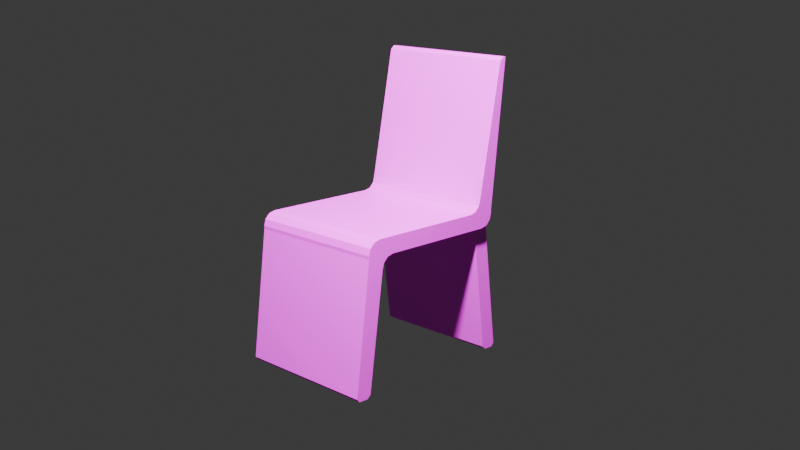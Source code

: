 # Source: chair.blend  (saved by Blender 5.2.44; exported with 4.5.12 LTS)
import bpy
from mathutils import Matrix  # noqa: F401  (used for matrix-valued properties, if any)

bpy.ops.wm.read_factory_settings(use_empty=True)
scene = bpy.context.scene
scene.name = 'Scene'

# ---- collections
col_collection = bpy.data.collections.new('Collection'); scene.collection.children.link(col_collection)

# ---- images (referenced by path relative to the original .blend; pixels are not part of the script)
import os
ASSET_DIR = os.environ.get("B2B_ASSET_DIR", "")  # directory of the original .blend (textures are referenced by path, not embedded)
HERE = os.path.dirname(os.path.abspath(__file__))  # packed textures are extracted next to this script under _unpacked/

def load_image(name, relpath, width, height, colorspace="sRGB"):
    """Load a texture the original file referenced (path relative to the .blend, or extracted next to this script)."""
    p = next((c for c in (os.path.join(HERE, relpath), os.path.join(ASSET_DIR, relpath)) if relpath and os.path.exists(c)), "")
    if p:
        img = bpy.data.images.load(p, check_existing=True)
        img.name = name
    else:  # same state as the original file: an image datablock whose file is absent (Cycles renders it pink)
        img = bpy.data.images.new(name, width, height)
        img.source = "FILE"
        img.filepath = "//" + (relpath or name)
    img.colorspace_settings.name = colorspace
    return img
img_screenshot_2026_07_30_154243_png = load_image('Screenshot 2026-07-30 154243.png', 'Screenshot 2026-07-30 154243.png', 1024, 1024, 'sRGB')

# ---- materials (node trees are filled in below, after node groups)
mat_material = bpy.data.materials.new('Material')
mat_material.alpha_threshold = 0.0
mat_material.use_backface_culling_lightprobe_volume = False
mat_material.roughness = 0.5
mat_material.line_color = (0.0, 0.0, 0.0, 1.0)

# ---- material node trees
mat_material.use_nodes = True; mat_material.node_tree.nodes.clear()
_N = mat_material.node_tree.nodes; _L = mat_material.node_tree.links
n0 = _N.new('ShaderNodeOutputMaterial'); n0.name = 'Material Output'; n0.location = (200, 100)
n1 = _N.new('ShaderNodeBsdfPrincipled'); n1.name = 'Principled BSDF'; n1.location = (-200, 100)
n1.inputs[10].default_value = 0.005
n2 = _N.new('ShaderNodeAttribute'); n2.name = 'Attribute'; n2.location = (-390, 75)
n3 = _N.new('ShaderNodeTexImage'); n3.name = 'Image Texture'; n3.location = (-390, 100)
n3.image = img_screenshot_2026_07_30_154243_png
_L.new(n1.outputs[0], n0.inputs[0])
_L.new(n3.outputs[0], n1.inputs[0])
n0.is_active_output = True

# ---- world
world_world = bpy.data.worlds.new('World'); scene.world = world_world
world_world.use_nodes = True; world_world.node_tree.nodes.clear()
_N = world_world.node_tree.nodes; _L = world_world.node_tree.links
n0 = _N.new('ShaderNodeOutputWorld'); n0.name = 'World Output'; n0.location = (200, 100)
n1 = _N.new('ShaderNodeBackground'); n1.name = 'Background'; n1.location = (-200, 100)
n1.inputs[0].default_value = (0.05088, 0.05088, 0.05088, 1.0)
_L.new(n1.outputs[0], n0.inputs[0])
n0.is_active_output = True
world_world.color = (0.05088, 0.05088, 0.05088)
world_world.sun_shadow_jitter_overblur = 0.0

# ---- cameras
cam_camera_001 = bpy.data.cameras.new('Camera.001')

# ---- lights
light_light = bpy.data.lights.new('Light', 'POINT')
light_light.energy = 1000.0
light_light.shadow_soft_size = 0.1

# ---- meshes
me_cube = bpy.data.meshes.new('Cube')
me_cube.from_pydata([(0.205, 0.175, 0.4), (0.205, -0.225, 0.45), (-0.205, 0.175, 0.4), (-0.205, -0.225, 0.45), (0.205, 0.225, 0.45), (-0.205, 0.225, 0.45), (-0.205, 0.275, 0.9), (0.205, 0.275, 0.9), (-0.205, -0.275, 0.4), (0.205, -0.275, 0.4), (0.225, 0.175, 0.4), (0.225, -0.225, 0.45), (0.225, 0.225, 0.45), (0.225, 0.275, 0.9), (0.225, -0.275, 0.4), (-0.225, 0.175, 0.4), (-0.225, -0.225, 0.45), (-0.225, 0.225, 0.45), (-0.225, 0.275, 0.9), (-0.225, -0.275, 0.4), (0.205, -0.185, 0.4), (0.205, -0.225, 0.36), (0.205, -0.205, 0.3946), (0.205, -0.2196, 0.38), (-0.205, -0.225, 0.36), (-0.205, -0.185, 0.4), (-0.205, -0.2196, 0.38), (-0.205, -0.205, 0.3946), (-0.205, -0.235, 0.45), (-0.205, -0.275, 0.41), (-0.205, -0.255, 0.4446), (-0.205, -0.2696, 0.43), (0.205, -0.235, 0.45), (0.205, -0.275, 0.41), (0.205, -0.255, 0.4446), (0.205, -0.2696, 0.43), (0.225, -0.225, 0.36), (0.225, -0.185, 0.4), (0.225, -0.225, 0.44), (0.225, -0.265, 0.4), (0.225, -0.2196, 0.38), (0.225, -0.205, 0.3946), (0.225, -0.235, 0.45), (0.225, -0.275, 0.41), (0.225, -0.255, 0.4446), (0.225, -0.2696, 0.43), (-0.225, -0.185, 0.4), (-0.225, -0.225, 0.36), (-0.225, -0.265, 0.4), (-0.225, -0.225, 0.44), (-0.225, -0.205, 0.3946), (-0.225, -0.2196, 0.38), (-0.225, -0.275, 0.41), (-0.225, -0.235, 0.45), (-0.225, -0.2696, 0.43), (-0.225, -0.255, 0.4446), (0.205, 0.135, 0.45), (0.205, 0.175, 0.49), (0.205, 0.155, 0.4554), (0.205, 0.1696, 0.47), (-0.205, 0.175, 0.49), (-0.205, 0.135, 0.45), (-0.205, 0.1696, 0.47), (-0.205, 0.155, 0.4554), (0.225, 0.175, 0.49), (0.225, 0.135, 0.45), (0.225, 0.175, 0.41), (0.225, 0.215, 0.45), (0.225, 0.1696, 0.47), (0.225, 0.155, 0.4554), (-0.225, 0.135, 0.45), (-0.225, 0.175, 0.49), (-0.225, 0.215, 0.45), (-0.225, 0.175, 0.41), (-0.225, 0.155, 0.4554), (-0.225, 0.1696, 0.47), (-0.205, 0.265, 0.9), (-0.205, 0.2531, 0.8902), (0.205, 0.265, 0.9), (0.205, 0.2531, 0.8902), (0.225, 0.265, 0.9), (0.225, 0.2531, 0.8902), (-0.225, 0.2531, 0.8902), (-0.225, 0.265, 0.9), (0.205, 0.2238, 0.009923), (0.205, 0.235, 0.0), (-0.205, 0.235, 0.0), (-0.205, 0.2238, 0.009923), (0.205, 0.265, 0.0), (0.205, 0.2738, 0.009923), (-0.205, 0.2738, 0.009923), (-0.205, 0.265, 0.0), (-0.205, -0.2736, 0.009905), (-0.205, -0.285, 0.0), (0.205, -0.2736, 0.009905), (0.205, -0.285, 0.0), (-0.205, -0.315, 0.0), (-0.205, -0.3238, 0.009923), (0.205, -0.315, 0.0), (0.205, -0.3238, 0.009923), (0.225, -0.285, 0.0), (0.225, -0.2736, 0.009905), (0.225, -0.3238, 0.009923), (0.225, -0.315, 0.0), (-0.225, -0.2736, 0.009905), (-0.225, -0.285, 0.0), (-0.225, -0.315, 0.0), (-0.225, -0.3238, 0.009923), (0.205, 0.225, 0.44), (0.205, 0.185, 0.4), (0.205, 0.23, 0.3603), (0.2054, 0.225, 0.4), (0.205, 0.2196, 0.42), (0.205, 0.205, 0.4054), (-0.205, 0.185, 0.4), (-0.205, 0.225, 0.44), (-0.2054, 0.225, 0.4), (-0.205, 0.23, 0.3603), (-0.205, 0.205, 0.4054), (-0.205, 0.2196, 0.42), (0.225, 0.185, 0.4), (0.225, 0.225, 0.44), (0.225, 0.205, 0.4054), (0.225, 0.2196, 0.42), (-0.225, 0.225, 0.44), (-0.225, 0.185, 0.4), (-0.225, 0.2196, 0.42), (-0.225, 0.205, 0.4054)], [], [(4, 5, 6, 7), (4, 7, 13, 12), (6, 5, 17, 18), (36, 40, 41, 37, 38, 39), (46, 50, 51, 47, 48, 49), (33, 43, 45, 35), (35, 45, 44, 34), (34, 44, 42, 32), (25, 20, 22, 27), (27, 22, 23, 26), (26, 23, 21, 24), (32, 28, 30, 34), (34, 30, 31, 35), (35, 31, 29, 33), (36, 21, 23, 40), (40, 23, 22, 41), (41, 22, 20, 37), (28, 53, 55, 30), (30, 55, 54, 31), (31, 54, 52, 29), (46, 25, 27, 50), (50, 27, 26, 51), (51, 26, 24, 47), (2, 0, 20, 25), (20, 0, 10, 37), (2, 25, 46, 15), (9, 33, 29, 8), (1, 3, 28, 32), (28, 3, 16, 53), (8, 29, 52, 19), (33, 9, 14, 43), (1, 32, 42, 11), (39, 38, 11, 42, 44, 45, 43, 14), (16, 49, 48, 19, 52, 54, 55, 53), (64, 68, 69, 65, 66, 67), (70, 74, 75, 71, 72, 73), (61, 56, 58, 63), (63, 58, 59, 62), (62, 59, 57, 60), (56, 65, 69, 58), (58, 69, 68, 59), (59, 68, 64, 57), (60, 71, 75, 62), (62, 75, 74, 63), (63, 74, 70, 61), (56, 1, 11, 65), (56, 61, 3, 1), (3, 61, 70, 16), (10, 66, 65, 11, 38, 37), (46, 49, 16, 70, 73, 15), (80, 78, 79, 81), (77, 79, 78, 76), (82, 77, 76, 83), (60, 57, 79, 77), (76, 78, 7, 6), (76, 6, 18, 83), (60, 77, 82, 71), (79, 57, 64, 81), (7, 78, 80, 13), (64, 67, 12, 13, 80, 81), (17, 72, 71, 82, 83, 18), (104, 92, 93, 105), (84, 87, 86, 85), (88, 91, 90, 89), (97, 107, 106, 96), (92, 94, 95, 93), (96, 98, 99, 97), (94, 101, 100, 95), (102, 99, 98, 103), (0, 2, 87, 84), (85, 86, 91, 88), (24, 92, 104, 47), (93, 95, 98, 96), (93, 96, 106, 105), (24, 21, 94, 92), (98, 95, 100, 103), (94, 21, 36, 101), (97, 8, 19, 107), (9, 8, 97, 99), (9, 99, 102, 14), (36, 39, 14, 102, 103, 100, 101), (19, 48, 47, 104, 105, 106, 107), (108, 112, 113, 109, 110, 111), (114, 118, 119, 115, 116, 117), (124, 115, 119, 126), (126, 119, 118, 127), (127, 118, 114, 125), (108, 121, 123, 112), (112, 123, 122, 113), (113, 122, 120, 109), (117, 116, 111, 110, 89, 90), (116, 115, 5, 4, 108, 111), (108, 4, 12, 121), (110, 109, 0, 84, 85, 88, 89), (0, 109, 120, 10), (5, 115, 124, 17), (114, 2, 15, 125), (2, 114, 117, 90, 91, 86, 87), (67, 66, 10, 120, 122, 123, 121, 12), (15, 73, 72, 17, 124, 126, 127, 125)])
_uv = me_cube.uv_layers.new(name='UVMap')
_uv.uv.foreach_set('vector', [0.7278, 0.5607, 0.2722, 0.5607, 0.2722, 1.061, 0.7278, 1.061, 0.7278, 0.5607, 0.7278, 1.061, 0.75, 1.061, 0.75, 0.5607, 0.2722, 1.061, 0.2722, 0.5607, 0.25, 0.5607, 0.25, 1.061, 0.2699, 0.4607, 0.2758, 0.483, 0.2921, 0.4992, 0.3143, 0.5052, 0.2699, 0.5496, 0.2254, 0.5052, 0.3143, 0.5052, 0.2921, 0.4992, 0.2758, 0.483, 0.2699, 0.4607, 0.2254, 0.5052, 0.2699, 0.5496, 0.7278, 0.5163, 0.75, 0.5163, 0.75, 0.5385, 0.7278, 0.5385, 0.7278, 0.2203, 0.75, 0.2203, 0.75, 0.2365, 0.7278, 0.2365, 0.7278, 0.2365, 0.75, 0.2365, 0.75, 0.2588, 0.7278, 0.2588, 0.2722, 0.3143, 0.7278, 0.3143, 0.7278, 0.2921, 0.2722, 0.2921, 0.2722, 0.2921, 0.7278, 0.2921, 0.7278, 0.2758, 0.2722, 0.2758, 0.2722, 0.483, 0.7278, 0.483, 0.7278, 0.4607, 0.2722, 0.4607, 0.7278, 0.2588, 0.2722, 0.2588, 0.2722, 0.2365, 0.7278, 0.2365, 0.7278, 0.2365, 0.2722, 0.2365, 0.2722, 0.2203, 0.7278, 0.2203, 0.7278, 0.5385, 0.2722, 0.5385, 0.2722, 0.5163, 0.7278, 0.5163, 0.75, 0.4607, 0.7278, 0.4607, 0.7278, 0.483, 0.75, 0.483, 0.75, 0.2758, 0.7278, 0.2758, 0.7278, 0.2921, 0.75, 0.2921, 0.75, 0.2921, 0.7278, 0.2921, 0.7278, 0.3143, 0.75, 0.3143, 0.2722, 0.2588, 0.25, 0.2588, 0.25, 0.2365, 0.2722, 0.2365, 0.2722, 0.2365, 0.25, 0.2365, 0.25, 0.2203, 0.2722, 0.2203, 0.2722, 0.5385, 0.25, 0.5385, 0.25, 0.5163, 0.2722, 0.5163, 0.25, 0.3143, 0.2722, 0.3143, 0.2722, 0.2921, 0.25, 0.2921, 0.25, 0.2921, 0.2722, 0.2921, 0.2722, 0.2758, 0.25, 0.2758, 0.25, 0.483, 0.2722, 0.483, 0.2722, 0.4607, 0.25, 0.4607, 0.2722, 0.7143, 0.7278, 0.7143, 0.7278, 0.3143, 0.2722, 0.3143, 0.7278, 0.3143, 0.7278, 0.7143, 0.75, 0.7143, 0.75, 0.3143, 0.2722, 0.7143, 0.2722, 0.3143, 0.25, 0.3143, 0.25, 0.7143, 0.7278, 0.5052, 0.7278, 0.5163, 0.2722, 0.5163, 0.2722, 0.5052, 0.7278, 0.2699, 0.2722, 0.2699, 0.2722, 0.2588, 0.7278, 0.2588, 0.2722, 0.2588, 0.2722, 0.2699, 0.25, 0.2699, 0.25, 0.2588, 0.2722, 0.5052, 0.2722, 0.5163, 0.25, 0.5163, 0.25, 0.5052, 0.7278, 0.5163, 0.7278, 0.5052, 0.75, 0.5052, 0.75, 0.5163, 0.7278, 0.2699, 0.7278, 0.2588, 0.75, 0.2588, 0.75, 0.2699, 0.2254, 0.5052, 0.2699, 0.5496, 0.2699, 0.5607, 0.2588, 0.5607, 0.2365, 0.5548, 0.2203, 0.5385, 0.2143, 0.5163, 0.2143, 0.5052, 0.2699, 0.5607, 0.2699, 0.5496, 0.2254, 0.5052, 0.2143, 0.5052, 0.2143, 0.5163, 0.2203, 0.5385, 0.2365, 0.5548, 0.2588, 0.5607, 0.7143, 0.6052, 0.7084, 0.583, 0.6921, 0.5667, 0.6699, 0.5607, 0.7143, 0.5163, 0.7588, 0.5607, 0.6699, 0.5607, 0.6921, 0.5667, 0.7084, 0.583, 0.7143, 0.6052, 0.7588, 0.5607, 0.7143, 0.5163, 0.2722, 0.6699, 0.7278, 0.6699, 0.7278, 0.6921, 0.2722, 0.6921, 0.2722, 0.6921, 0.7278, 0.6921, 0.7278, 0.7084, 0.2722, 0.7084, 0.2722, 0.583, 0.7278, 0.583, 0.7278, 0.6052, 0.2722, 0.6052, 0.7278, 0.6699, 0.75, 0.6699, 0.75, 0.6921, 0.7278, 0.6921, 0.7278, 0.6921, 0.75, 0.6921, 0.75, 0.7084, 0.7278, 0.7084, 0.7278, 0.583, 0.75, 0.583, 0.75, 0.6052, 0.7278, 0.6052, 0.2722, 0.6052, 0.25, 0.6052, 0.25, 0.583, 0.2722, 0.583, 0.2722, 0.7084, 0.25, 0.7084, 0.25, 0.6921, 0.2722, 0.6921, 0.2722, 0.6921, 0.25, 0.6921, 0.25, 0.6699, 0.2722, 0.6699, 0.7278, 0.6699, 0.7278, 0.2699, 0.75, 0.2699, 0.75, 0.6699, 0.7278, 0.6699, 0.2722, 0.6699, 0.2722, 0.2699, 0.7278, 0.2699, 0.2722, 0.2699, 0.2722, 0.6699, 0.25, 0.6699, 0.25, 0.2699, 0.7143, 0.5052, 0.7143, 0.5163, 0.6699, 0.5607, 0.2699, 0.5607, 0.2699, 0.5496, 0.3143, 0.5052, 0.3143, 0.5052, 0.2699, 0.5496, 0.2699, 0.5607, 0.6699, 0.5607, 0.7143, 0.5163, 0.7143, 0.5052, 0.75, 0.8143, 0.7278, 0.8143, 0.7278, 0.8011, 0.75, 0.8011, 0.2722, 0.8011, 0.7278, 0.8011, 0.7278, 0.8143, 0.2722, 0.8143, 0.25, 0.8011, 0.2722, 0.8011, 0.2722, 0.8143, 0.25, 0.8143, 0.2722, 0.6052, 0.7278, 0.6052, 0.7278, 1.05, 0.2722, 1.05, 0.2722, 0.8143, 0.7278, 0.8143, 0.7278, 0.8254, 0.2722, 0.8254, 0.2722, 0.8143, 0.2722, 0.8254, 0.25, 0.8254, 0.25, 0.8143, 0.2722, 0.6052, 0.2722, 1.05, 0.25, 1.05, 0.25, 0.6052, 0.7278, 1.05, 0.7278, 0.6052, 0.75, 0.6052, 0.75, 1.05, 0.7278, 0.8254, 0.7278, 0.8143, 0.75, 0.8143, 0.75, 0.8254, 0.7143, 0.6052, 0.7588, 0.5607, 0.7699, 0.5607, 0.8254, 1.061, 0.8143, 1.061, 0.8011, 1.05, 0.7699, 0.5607, 0.7588, 0.5607, 0.7143, 0.6052, 0.8011, 1.05, 0.8143, 1.061, 0.8254, 1.061, 0.25, 0.2159, 0.2722, 0.2159, 0.2722, 0.2032, 0.25, 0.2032, 0.7278, 0.7685, 0.2722, 0.7685, 0.2722, 0.781, 0.7278, 0.781, 0.7278, 0.06073, 0.2722, 0.06073, 0.2722, 0.07176, 0.7278, 0.07176, 0.2722, 0.07176, 0.25, 0.07176, 0.25, 0.06073, 0.2722, 0.06073, 0.2722, 0.2159, 0.7278, 0.2159, 0.7278, 0.2032, 0.2722, 0.2032, 0.2722, 0.06073, 0.7278, 0.06073, 0.7278, 0.07176, 0.2722, 0.07176, 0.7278, 0.2159, 0.75, 0.2159, 0.75, 0.2032, 0.7278, 0.2032, 0.75, 0.07176, 0.7278, 0.07176, 0.7278, 0.06073, 0.75, 0.06073, 0.7278, 0.5052, 0.2722, 0.5052, 0.2722, 0.07176, 0.7278, 0.07176, 0.7278, 0.781, 0.2722, 0.781, 0.2722, 0.8143, 0.7278, 0.8143, 0.2722, 0.4607, 0.2722, 0.07174, 0.25, 0.07174, 0.25, 0.4607, 0.2722, 0.2032, 0.7278, 0.2032, 0.7278, 0.1699, 0.2722, 0.1699, 0.2722, 0.2032, 0.2722, 0.1699, 0.25, 0.1699, 0.25, 0.2032, 0.2722, 0.4607, 0.7278, 0.4607, 0.7278, 0.07174, 0.2722, 0.07174, 0.7278, 0.1699, 0.7278, 0.2032, 0.75, 0.2032, 0.75, 0.1699, 0.7278, 0.07174, 0.7278, 0.4607, 0.75, 0.4607, 0.75, 0.07174, 0.2722, 0.07176, 0.2722, 0.5052, 0.25, 0.5052, 0.25, 0.07176, 0.7278, 0.5052, 0.2722, 0.5052, 0.2722, 0.07176, 0.7278, 0.07176, 0.7278, 0.5052, 0.7278, 0.07176, 0.75, 0.07176, 0.75, 0.5052, 0.2699, 0.4607, 0.2254, 0.5052, 0.2143, 0.5052, 0.1601, 0.07176, 0.1699, 0.06073, 0.2032, 0.06073, 0.2159, 0.07174, 0.2143, 0.5052, 0.2254, 0.5052, 0.2699, 0.4607, 0.2159, 0.07174, 0.2032, 0.06073, 0.1699, 0.06073, 0.1601, 0.07176, 0.7699, 0.5496, 0.7639, 0.5274, 0.7477, 0.5111, 0.7254, 0.5052, 0.7754, 0.4611, 0.7699, 0.5052, 0.7254, 0.5052, 0.7477, 0.5111, 0.7639, 0.5274, 0.7699, 0.5496, 0.7699, 0.5052, 0.7754, 0.4611, 0.25, 0.5496, 0.2722, 0.5496, 0.2722, 0.5274, 0.25, 0.5274, 0.25, 0.7639, 0.2722, 0.7639, 0.2722, 0.7477, 0.25, 0.7477, 0.25, 0.7477, 0.2722, 0.7477, 0.2722, 0.7254, 0.25, 0.7254, 0.7278, 0.5496, 0.75, 0.5496, 0.75, 0.5274, 0.7278, 0.5274, 0.7278, 0.7639, 0.75, 0.7639, 0.75, 0.7477, 0.7278, 0.7477, 0.7278, 0.7477, 0.75, 0.7477, 0.75, 0.7254, 0.7278, 0.7254, 0.2722, 0.4611, 0.2718, 0.5052, 0.7283, 0.5052, 0.7278, 0.4611, 0.7278, 0.07176, 0.2722, 0.07176, 0.2718, 0.5052, 0.2722, 0.5496, 0.2722, 0.5607, 0.7278, 0.5607, 0.7278, 0.5496, 0.7283, 0.5052, 0.7278, 0.5496, 0.7278, 0.5607, 0.75, 0.5607, 0.75, 0.5496, 0.7754, 0.4611, 0.7254, 0.5052, 0.7143, 0.5052, 0.7685, 0.07176, 0.781, 0.06073, 0.8143, 0.06073, 0.8241, 0.07176, 0.7278, 0.7143, 0.7278, 0.7254, 0.75, 0.7254, 0.75, 0.7143, 0.2722, 0.5607, 0.2722, 0.5496, 0.25, 0.5496, 0.25, 0.5607, 0.2722, 0.7254, 0.2722, 0.7143, 0.25, 0.7143, 0.25, 0.7254, 0.7143, 0.5052, 0.7254, 0.5052, 0.7754, 0.4611, 0.8241, 0.07176, 0.8143, 0.06073, 0.781, 0.06073, 0.7685, 0.07176, 0.7588, 0.5607, 0.7143, 0.5163, 0.7143, 0.5052, 0.7254, 0.5052, 0.7477, 0.5111, 0.7639, 0.5274, 0.7699, 0.5496, 0.7699, 0.5607, 0.7143, 0.5052, 0.7143, 0.5163, 0.7588, 0.5607, 0.7699, 0.5607, 0.7699, 0.5496, 0.7639, 0.5274, 0.7477, 0.5111, 0.7254, 0.5052])
me_cube.materials.append(mat_material)
me_cube.use_mirror_vertex_groups = False
me_cube.update()

# ---- objects
ob_cube = bpy.data.objects.new('Cube', me_cube)
ob_light = bpy.data.objects.new('Light', light_light)
ob_camera = bpy.data.objects.new('Camera', cam_camera_001)

# ---- transforms, parenting, visibility, modifiers, constraints
ob_cube.location = (0.0, 0.0, 0.0)
ob_cube.lock_rotations_4d = False
ob_cube.empty_display_type = 'ARROWS'
ob_cube.lineart.crease_threshold = 0.0
ob_light.location = (0.8901, -1.016, 2.43)
ob_light.rotation_euler = (0.6503, 0.05522, 1.866)
ob_light.lock_rotations_4d = False
ob_light.empty_display_type = 'ARROWS'
ob_light.color = (0.0, 0.0, 0.0, 0.0)
ob_light.lineart.crease_threshold = 0.0
ob_camera.location = (2.301, -2.234, 1.262)
ob_camera.rotation_euler = (1.309, -2.012e-08, 0.7854)

# ---- collection membership
col_collection.objects.link(ob_cube)
col_collection.objects.link(ob_light)
col_collection.objects.link(ob_camera)

# ---- scene / render settings (as saved in the file)
scene.camera = ob_camera
scene.frame_start = 1; scene.frame_end = 250; scene.frame_set(0)
scene.render.engine = 'BLENDER_EEVEE_NEXT'
scene.render.bake_bias = 0.0
scene.render.bake_samples = 0
scene.render.compositor_device = 'GPU'
scene.eevee.use_volume_custom_range = False
scene.eevee.fast_gi_thickness_near = 0.1
scene.eevee.fast_gi_thickness_far = 0.0
scene.eevee.ray_tracing_options.screen_trace_thickness = 0.1
bpy.context.view_layer.update()
